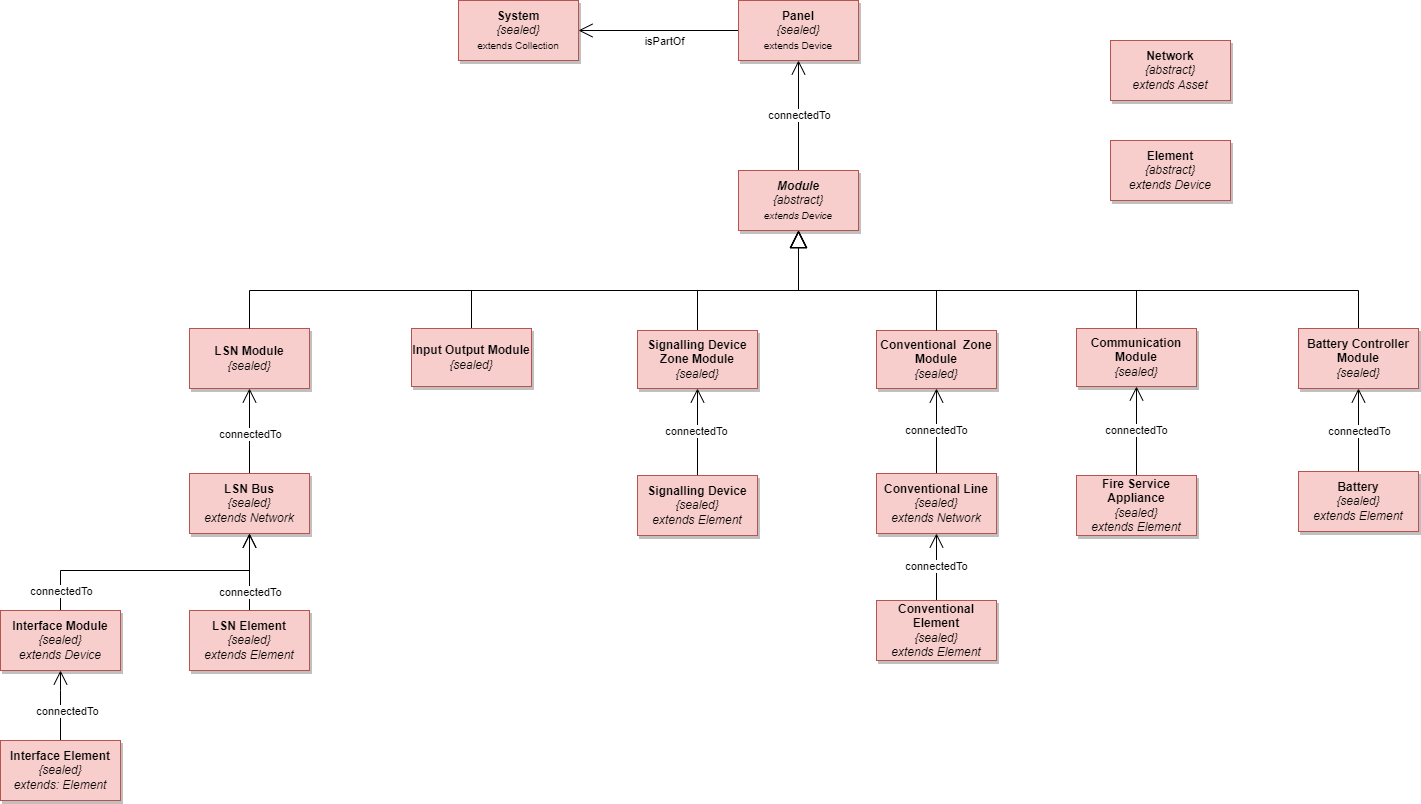

The diagram above was exported from draw.io. Its source (the exported page's mxGraphModel, read from the mxfile embedded in the PNG):
<mxGraphModel dx="4113" dy="1126" grid="1" gridSize="10" guides="1" tooltips="1" connect="1" arrows="1" fold="1" page="1" pageScale="1" pageWidth="827" pageHeight="1169" math="0" shadow="0">
  <root>
    <mxCell id="0" />
    <mxCell id="1" parent="0" />
    <mxCell id="5" value="&lt;span&gt;System&lt;br&gt;&lt;/span&gt;&lt;i style=&quot;font-weight: 400&quot;&gt;{sealed}&lt;/i&gt;&lt;span style=&quot;font-weight: 400&quot;&gt;&lt;br&gt;&lt;/span&gt;&lt;span style=&quot;font-size: 10px ; font-weight: 400&quot;&gt;extends Collection&lt;/span&gt;&lt;span&gt;&lt;br&gt;&lt;/span&gt;" style="rounded=0;whiteSpace=wrap;html=1;fontStyle=1;shadow=1;fillColor=#f8cecc;strokeColor=#b85450;" parent="1" vertex="1">
      <mxGeometry x="-1982" y="40" width="120" height="60" as="geometry" />
    </mxCell>
    <mxCell id="7" style="edgeStyle=orthogonalEdgeStyle;rounded=0;orthogonalLoop=1;jettySize=auto;html=1;entryX=1;entryY=0.5;entryDx=0;entryDy=0;endArrow=open;endFill=0;endSize=12;" parent="1" source="6" target="5" edge="1">
      <mxGeometry relative="1" as="geometry" />
    </mxCell>
    <mxCell id="8" value="isPartOf" style="edgeLabel;html=1;align=center;verticalAlign=middle;resizable=0;points=[];" parent="7" vertex="1" connectable="0">
      <mxGeometry x="-0.0778" relative="1" as="geometry">
        <mxPoint x="-1" y="10" as="offset" />
      </mxGeometry>
    </mxCell>
    <mxCell id="6" value="&lt;span&gt;Panel&lt;br&gt;&lt;/span&gt;&lt;i style=&quot;font-weight: 400&quot;&gt;{sealed}&lt;/i&gt;&lt;span&gt;&lt;br&gt;&lt;/span&gt;&lt;span style=&quot;font-size: 10px ; font-weight: 400&quot;&gt;extends Device&lt;/span&gt;&lt;span&gt;&lt;br&gt;&lt;/span&gt;" style="rounded=0;whiteSpace=wrap;html=1;fontStyle=1;shadow=1;fillColor=#f8cecc;strokeColor=#b85450;" parent="1" vertex="1">
      <mxGeometry x="-1702" y="40" width="120" height="60" as="geometry" />
    </mxCell>
    <mxCell id="11" style="edgeStyle=orthogonalEdgeStyle;rounded=0;orthogonalLoop=1;jettySize=auto;html=1;entryX=0.5;entryY=1;entryDx=0;entryDy=0;endArrow=open;endFill=0;endSize=12;" parent="1" source="10" target="6" edge="1">
      <mxGeometry relative="1" as="geometry" />
    </mxCell>
    <mxCell id="12" value="connectedTo" style="edgeLabel;html=1;align=center;verticalAlign=middle;resizable=0;points=[];" parent="11" vertex="1" connectable="0">
      <mxGeometry x="0.0242" y="-1" relative="1" as="geometry">
        <mxPoint x="-1" as="offset" />
      </mxGeometry>
    </mxCell>
    <mxCell id="10" value="&lt;span&gt;Module&lt;br&gt;&lt;/span&gt;&lt;span style=&quot;font-weight: 400&quot;&gt;{abstract}&lt;/span&gt;&lt;br style=&quot;font-weight: 400&quot;&gt;&lt;span style=&quot;font-size: 10px ; font-weight: 400&quot;&gt;extends Device&lt;/span&gt;&lt;span&gt;&lt;br&gt;&lt;/span&gt;" style="rounded=0;whiteSpace=wrap;html=1;fontStyle=3;shadow=1;fillColor=#f8cecc;strokeColor=#b85450;" parent="1" vertex="1">
      <mxGeometry x="-1702" y="210" width="120" height="60" as="geometry" />
    </mxCell>
    <mxCell id="16" style="edgeStyle=orthogonalEdgeStyle;rounded=0;orthogonalLoop=1;jettySize=auto;html=1;endArrow=block;endFill=0;endSize=15;exitX=0.5;exitY=0;exitDx=0;exitDy=0;entryX=0.5;entryY=1;entryDx=0;entryDy=0;" parent="1" source="13" target="10" edge="1">
      <mxGeometry relative="1" as="geometry">
        <mxPoint x="-1642" y="268" as="targetPoint" />
        <Array as="points">
          <mxPoint x="-1082" y="330" />
          <mxPoint x="-1642" y="330" />
        </Array>
      </mxGeometry>
    </mxCell>
    <mxCell id="13" value="&lt;span&gt;Battery Controller Module&lt;br&gt;&lt;/span&gt;&lt;i style=&quot;font-weight: 400&quot;&gt;{sealed}&lt;/i&gt;&lt;span&gt;&lt;br&gt;&lt;/span&gt;" style="rounded=0;whiteSpace=wrap;html=1;fontStyle=1;shadow=1;fillColor=#f8cecc;strokeColor=#b85450;" parent="1" vertex="1">
      <mxGeometry x="-1142" y="368" width="120" height="60" as="geometry" />
    </mxCell>
    <mxCell id="14" value="&lt;span&gt;LSN Module&lt;br&gt;&lt;/span&gt;&lt;i style=&quot;font-weight: 400&quot;&gt;{sealed}&lt;/i&gt;&lt;span&gt;&lt;br&gt;&lt;/span&gt;" style="rounded=0;whiteSpace=wrap;html=1;fontStyle=1;shadow=1;fillColor=#f8cecc;strokeColor=#b85450;" parent="1" vertex="1">
      <mxGeometry x="-2251" y="368" width="120" height="60" as="geometry" />
    </mxCell>
    <mxCell id="19" value="&lt;span&gt;Battery&lt;br&gt;&lt;/span&gt;&lt;i style=&quot;font-weight: 400&quot;&gt;{sealed}&lt;br&gt;&lt;/i&gt;&lt;i style=&quot;font-weight: 400&quot;&gt;extends Element&lt;/i&gt;&lt;span&gt;&lt;br&gt;&lt;/span&gt;" style="rounded=0;whiteSpace=wrap;html=1;fontStyle=1;shadow=1;fillColor=#f8cecc;strokeColor=#b85450;" parent="1" vertex="1">
      <mxGeometry x="-1142" y="511" width="120" height="60" as="geometry" />
    </mxCell>
    <mxCell id="150" style="edgeStyle=orthogonalEdgeStyle;rounded=0;orthogonalLoop=1;jettySize=auto;html=1;entryX=0.5;entryY=1;entryDx=0;entryDy=0;endFill=0;endArrow=open;endSize=12;" parent="1" source="20" target="26" edge="1">
      <mxGeometry relative="1" as="geometry" />
    </mxCell>
    <mxCell id="151" value="connectedTo" style="edgeLabel;html=1;align=center;verticalAlign=middle;resizable=0;points=[];" parent="150" vertex="1" connectable="0">
      <mxGeometry x="-0.7044" y="4" relative="1" as="geometry">
        <mxPoint x="4" y="-8" as="offset" />
      </mxGeometry>
    </mxCell>
    <mxCell id="20" value="&lt;span&gt;LSN Element&lt;br&gt;&lt;/span&gt;&lt;i style=&quot;font-weight: 400&quot;&gt;{sealed}&lt;br&gt;&lt;/i&gt;&lt;span&gt;&lt;span style=&quot;font-weight: normal&quot;&gt;&lt;i&gt;extends Element&lt;/i&gt;&lt;/span&gt;&lt;br&gt;&lt;/span&gt;" style="rounded=0;whiteSpace=wrap;html=1;fontStyle=1;shadow=1;fillColor=#f8cecc;strokeColor=#b85450;" parent="1" vertex="1">
      <mxGeometry x="-2251" y="650" width="120" height="60" as="geometry" />
    </mxCell>
    <mxCell id="27" style="edgeStyle=orthogonalEdgeStyle;rounded=0;orthogonalLoop=1;jettySize=auto;html=1;entryX=0.5;entryY=1;entryDx=0;entryDy=0;endArrow=open;endFill=0;endSize=12;" parent="1" source="26" target="14" edge="1">
      <mxGeometry relative="1" as="geometry" />
    </mxCell>
    <mxCell id="29" value="connectedTo" style="edgeLabel;html=1;align=center;verticalAlign=middle;resizable=0;points=[];" parent="27" vertex="1" connectable="0">
      <mxGeometry x="-0.0719" y="2" relative="1" as="geometry">
        <mxPoint x="2" y="-1" as="offset" />
      </mxGeometry>
    </mxCell>
    <mxCell id="26" value="&lt;span&gt;LSN Bus&lt;br&gt;&lt;/span&gt;&lt;i style=&quot;font-weight: 400&quot;&gt;{sealed}&lt;br&gt;&lt;/i&gt;&lt;span&gt;&lt;span style=&quot;font-weight: normal&quot;&gt;&lt;i&gt;extends Network&lt;/i&gt;&lt;/span&gt;&lt;br&gt;&lt;/span&gt;" style="rounded=0;whiteSpace=wrap;html=1;fontStyle=1;shadow=1;fillColor=#f8cecc;strokeColor=#b85450;" parent="1" vertex="1">
      <mxGeometry x="-2251" y="513" width="120" height="60" as="geometry" />
    </mxCell>
    <mxCell id="uGB_aKbPg9OmdBGKfmII-35" value="&lt;span&gt;Conventional&amp;nbsp; Zone Module&lt;br&gt;&lt;/span&gt;&lt;i style=&quot;font-weight: 400&quot;&gt;{sealed}&lt;/i&gt;&lt;span&gt;&lt;br&gt;&lt;/span&gt;" style="rounded=0;whiteSpace=wrap;html=1;fontStyle=1;shadow=1;fillColor=#f8cecc;strokeColor=#b85450;" parent="1" vertex="1">
      <mxGeometry x="-1564" y="370" width="120" height="58" as="geometry" />
    </mxCell>
    <mxCell id="70" value="connectedTo" style="edgeStyle=orthogonalEdgeStyle;rounded=0;orthogonalLoop=1;jettySize=auto;html=1;entryX=0.5;entryY=1;entryDx=0;entryDy=0;endFill=0;endArrow=open;endSize=12;" parent="1" source="uGB_aKbPg9OmdBGKfmII-36" target="uGB_aKbPg9OmdBGKfmII-35" edge="1">
      <mxGeometry relative="1" as="geometry" />
    </mxCell>
    <mxCell id="uGB_aKbPg9OmdBGKfmII-36" value="&lt;span&gt;Conventional Line&lt;br&gt;&lt;/span&gt;&lt;i style=&quot;font-weight: 400&quot;&gt;{sealed}&lt;br&gt;&lt;/i&gt;&lt;span&gt;&lt;span style=&quot;font-weight: normal&quot;&gt;&lt;i&gt;extends Network&lt;/i&gt;&lt;/span&gt;&lt;br&gt;&lt;/span&gt;" style="rounded=0;whiteSpace=wrap;html=1;fontStyle=1;shadow=1;fillColor=#f8cecc;strokeColor=#b85450;" parent="1" vertex="1">
      <mxGeometry x="-1564" y="513" width="120" height="60" as="geometry" />
    </mxCell>
    <mxCell id="KMKyo90MsyxZ3UtETG2M-32" style="edgeStyle=orthogonalEdgeStyle;rounded=0;orthogonalLoop=1;jettySize=auto;html=1;entryX=0.5;entryY=1;entryDx=0;entryDy=0;endArrow=open;endFill=0;endSize=12;exitX=0.5;exitY=0;exitDx=0;exitDy=0;" parent="1" source="19" target="13" edge="1">
      <mxGeometry relative="1" as="geometry">
        <mxPoint x="-1082" y="515" as="sourcePoint" />
        <mxPoint x="-1082.5" y="447" as="targetPoint" />
        <Array as="points" />
      </mxGeometry>
    </mxCell>
    <mxCell id="KMKyo90MsyxZ3UtETG2M-33" value="connectedTo" style="edgeLabel;html=1;align=center;verticalAlign=middle;resizable=0;points=[];" parent="KMKyo90MsyxZ3UtETG2M-32" vertex="1" connectable="0">
      <mxGeometry x="-0.0945" y="2" relative="1" as="geometry">
        <mxPoint x="2" y="-3" as="offset" />
      </mxGeometry>
    </mxCell>
    <mxCell id="34" style="edgeStyle=orthogonalEdgeStyle;rounded=0;orthogonalLoop=1;jettySize=auto;html=1;endArrow=block;endFill=0;endSize=15;exitX=0.5;exitY=0;exitDx=0;exitDy=0;" parent="1" source="uGB_aKbPg9OmdBGKfmII-35" edge="1">
      <mxGeometry relative="1" as="geometry">
        <mxPoint x="-1642" y="270" as="targetPoint" />
        <mxPoint x="-1842" y="363" as="sourcePoint" />
        <Array as="points">
          <mxPoint x="-1504" y="330" />
          <mxPoint x="-1642" y="330" />
        </Array>
      </mxGeometry>
    </mxCell>
    <mxCell id="113" style="edgeStyle=orthogonalEdgeStyle;rounded=0;orthogonalLoop=1;jettySize=auto;html=1;endFill=0;endArrow=block;endSize=15;" parent="1" source="42" target="10" edge="1">
      <mxGeometry relative="1" as="geometry">
        <Array as="points">
          <mxPoint x="-1969" y="330" />
          <mxPoint x="-1642" y="330" />
        </Array>
      </mxGeometry>
    </mxCell>
    <mxCell id="42" value="&lt;span&gt;Input Output Module&lt;br&gt;&lt;/span&gt;&lt;i style=&quot;font-weight: 400&quot;&gt;{sealed}&lt;/i&gt;&lt;span&gt;&lt;br&gt;&lt;/span&gt;" style="rounded=0;whiteSpace=wrap;html=1;fontStyle=1;shadow=1;fillColor=#f8cecc;strokeColor=#b85450;" parent="1" vertex="1">
      <mxGeometry x="-2029" y="368" width="120" height="58" as="geometry" />
    </mxCell>
    <mxCell id="43" value="&lt;span&gt;Communication Module&lt;br&gt;&lt;/span&gt;&lt;i style=&quot;font-weight: 400&quot;&gt;{sealed}&lt;/i&gt;&lt;span&gt;&lt;br&gt;&lt;/span&gt;" style="rounded=0;whiteSpace=wrap;html=1;fontStyle=1;shadow=1;fillColor=#f8cecc;strokeColor=#b85450;" parent="1" vertex="1">
      <mxGeometry x="-1364" y="368" width="120" height="58" as="geometry" />
    </mxCell>
    <mxCell id="114" style="edgeStyle=orthogonalEdgeStyle;rounded=0;orthogonalLoop=1;jettySize=auto;html=1;entryX=0.5;entryY=1;entryDx=0;entryDy=0;endFill=0;endArrow=block;endSize=15;" parent="1" source="44" target="10" edge="1">
      <mxGeometry relative="1" as="geometry">
        <Array as="points">
          <mxPoint x="-1743" y="330" />
          <mxPoint x="-1642" y="330" />
        </Array>
      </mxGeometry>
    </mxCell>
    <mxCell id="44" value="&lt;span&gt;Signalling Device Zone Module&lt;br&gt;&lt;/span&gt;&lt;i style=&quot;font-weight: 400&quot;&gt;{sealed}&lt;/i&gt;&lt;span&gt;&lt;br&gt;&lt;/span&gt;" style="rounded=0;whiteSpace=wrap;html=1;fontStyle=1;shadow=1;fillColor=#f8cecc;strokeColor=#b85450;" parent="1" vertex="1">
      <mxGeometry x="-1803" y="370" width="120" height="58" as="geometry" />
    </mxCell>
    <mxCell id="48" style="edgeStyle=orthogonalEdgeStyle;rounded=0;orthogonalLoop=1;jettySize=auto;html=1;endArrow=block;endFill=0;endSize=15;exitX=0.5;exitY=0;exitDx=0;exitDy=0;entryX=0.5;entryY=1;entryDx=0;entryDy=0;" parent="1" source="43" edge="1">
      <mxGeometry relative="1" as="geometry">
        <mxPoint x="-1642" y="270" as="targetPoint" />
        <mxPoint x="-1082" y="368" as="sourcePoint" />
        <Array as="points">
          <mxPoint x="-1304" y="330" />
          <mxPoint x="-1642" y="330" />
        </Array>
      </mxGeometry>
    </mxCell>
    <mxCell id="52" style="edgeStyle=orthogonalEdgeStyle;rounded=0;orthogonalLoop=1;jettySize=auto;html=1;endArrow=block;endFill=0;endSize=15;exitX=0.5;exitY=0;exitDx=0;exitDy=0;entryX=0.5;entryY=1;entryDx=0;entryDy=0;" parent="1" source="14" target="10" edge="1">
      <mxGeometry relative="1" as="geometry">
        <mxPoint x="-1804" y="270" as="targetPoint" />
        <mxPoint x="-2132" y="368" as="sourcePoint" />
        <Array as="points">
          <mxPoint x="-2191" y="330" />
          <mxPoint x="-1642" y="330" />
        </Array>
      </mxGeometry>
    </mxCell>
    <mxCell id="152" style="edgeStyle=orthogonalEdgeStyle;rounded=0;orthogonalLoop=1;jettySize=auto;html=1;entryX=0.5;entryY=1;entryDx=0;entryDy=0;endFill=0;endArrow=open;endSize=12;exitX=0.5;exitY=0;exitDx=0;exitDy=0;" parent="1" source="56" target="26" edge="1">
      <mxGeometry relative="1" as="geometry">
        <Array as="points">
          <mxPoint x="-2380" y="610" />
          <mxPoint x="-2191" y="610" />
        </Array>
      </mxGeometry>
    </mxCell>
    <mxCell id="153" value="connectedTo" style="edgeLabel;html=1;align=center;verticalAlign=middle;resizable=0;points=[];" parent="152" vertex="1" connectable="0">
      <mxGeometry x="-0.2271" y="1" relative="1" as="geometry">
        <mxPoint x="-63" y="21" as="offset" />
      </mxGeometry>
    </mxCell>
    <mxCell id="56" value="&lt;span&gt;Interface Module&lt;br&gt;&lt;/span&gt;&lt;i style=&quot;font-weight: 400&quot;&gt;{sealed}&lt;br&gt;&lt;/i&gt;&lt;span&gt;&lt;span style=&quot;font-weight: normal&quot;&gt;&lt;i&gt;extends Device&lt;/i&gt;&lt;/span&gt;&lt;br&gt;&lt;/span&gt;" style="rounded=0;whiteSpace=wrap;html=1;fontStyle=1;shadow=1;fillColor=#f8cecc;strokeColor=#b85450;" parent="1" vertex="1">
      <mxGeometry x="-2440" y="650" width="120" height="60" as="geometry" />
    </mxCell>
    <mxCell id="125" value="connectedTo" style="edgeStyle=orthogonalEdgeStyle;rounded=0;orthogonalLoop=1;jettySize=auto;html=1;endFill=0;endArrow=open;endSize=12;" parent="1" source="89" target="43" edge="1">
      <mxGeometry relative="1" as="geometry" />
    </mxCell>
    <mxCell id="89" value="&lt;span&gt;Fire Service Appliance&lt;br&gt;&lt;/span&gt;&lt;i style=&quot;font-weight: 400&quot;&gt;{sealed}&lt;br&gt;&lt;/i&gt;&lt;span&gt;&lt;span style=&quot;font-weight: normal&quot;&gt;&lt;i&gt;extends Element&lt;/i&gt;&lt;/span&gt;&lt;br&gt;&lt;/span&gt;" style="rounded=0;whiteSpace=wrap;html=1;fontStyle=1;shadow=1;fillColor=#f8cecc;strokeColor=#b85450;" parent="1" vertex="1">
      <mxGeometry x="-1364" y="515" width="120" height="60" as="geometry" />
    </mxCell>
    <mxCell id="115" style="edgeStyle=orthogonalEdgeStyle;rounded=0;orthogonalLoop=1;jettySize=auto;html=1;entryX=0.5;entryY=1;entryDx=0;entryDy=0;endFill=0;endArrow=open;endSize=12;" parent="1" source="93" target="44" edge="1">
      <mxGeometry relative="1" as="geometry" />
    </mxCell>
    <mxCell id="116" value="connectedTo" style="edgeLabel;html=1;align=center;verticalAlign=middle;resizable=0;points=[];" parent="115" vertex="1" connectable="0">
      <mxGeometry x="0.2946" y="2" relative="1" as="geometry">
        <mxPoint y="11" as="offset" />
      </mxGeometry>
    </mxCell>
    <mxCell id="93" value="&lt;span&gt;Signalling Device&lt;br&gt;&lt;/span&gt;&lt;i style=&quot;font-weight: 400&quot;&gt;{sealed}&lt;br&gt;&lt;/i&gt;&lt;span&gt;&lt;span style=&quot;font-weight: normal&quot;&gt;&lt;i&gt;extends Element&lt;/i&gt;&lt;/span&gt;&lt;br&gt;&lt;/span&gt;" style="rounded=0;whiteSpace=wrap;html=1;fontStyle=1;shadow=1;fillColor=#f8cecc;strokeColor=#b85450;" parent="1" vertex="1">
      <mxGeometry x="-1803" y="515" width="120" height="60" as="geometry" />
    </mxCell>
    <mxCell id="119" value="connectedTo" style="edgeStyle=orthogonalEdgeStyle;rounded=0;orthogonalLoop=1;jettySize=auto;html=1;entryX=0.5;entryY=1;entryDx=0;entryDy=0;endFill=0;endArrow=open;endSize=12;" parent="1" source="118" target="uGB_aKbPg9OmdBGKfmII-36" edge="1">
      <mxGeometry relative="1" as="geometry" />
    </mxCell>
    <mxCell id="118" value="&lt;span&gt;Conventional Element&lt;br&gt;&lt;/span&gt;&lt;i style=&quot;font-weight: 400&quot;&gt;{sealed}&lt;br&gt;&lt;/i&gt;&lt;i style=&quot;font-weight: 400&quot;&gt;extends Element&lt;/i&gt;&lt;span&gt;&lt;br&gt;&lt;/span&gt;" style="rounded=0;whiteSpace=wrap;html=1;fontStyle=1;shadow=1;fillColor=#f8cecc;strokeColor=#b85450;" parent="1" vertex="1">
      <mxGeometry x="-1564" y="640" width="120" height="60" as="geometry" />
    </mxCell>
    <mxCell id="122" style="edgeStyle=orthogonalEdgeStyle;rounded=0;orthogonalLoop=1;jettySize=auto;html=1;entryX=0.5;entryY=1;entryDx=0;entryDy=0;endFill=0;endArrow=open;endSize=12;" parent="1" source="121" target="56" edge="1">
      <mxGeometry relative="1" as="geometry">
        <mxPoint x="-2699" y="680" as="targetPoint" />
        <Array as="points">
          <mxPoint x="-2380" y="730" />
          <mxPoint x="-2380" y="730" />
        </Array>
      </mxGeometry>
    </mxCell>
    <mxCell id="123" value="connectedTo" style="edgeLabel;html=1;align=center;verticalAlign=middle;resizable=0;points=[];" parent="122" vertex="1" connectable="0">
      <mxGeometry x="-0.7078" y="-6" relative="1" as="geometry">
        <mxPoint y="-20" as="offset" />
      </mxGeometry>
    </mxCell>
    <mxCell id="121" value="&lt;span&gt;Interface Element&lt;br&gt;&lt;/span&gt;&lt;i style=&quot;font-weight: 400&quot;&gt;{sealed}&lt;br&gt;&lt;/i&gt;&lt;i style=&quot;font-weight: 400&quot;&gt;extends: Element&lt;/i&gt;&lt;span&gt;&lt;br&gt;&lt;/span&gt;" style="rounded=0;whiteSpace=wrap;html=1;fontStyle=1;shadow=1;fillColor=#f8cecc;strokeColor=#b85450;" parent="1" vertex="1">
      <mxGeometry x="-2440" y="780" width="120" height="60" as="geometry" />
    </mxCell>
    <mxCell id="127" style="edgeStyle=orthogonalEdgeStyle;rounded=0;orthogonalLoop=1;jettySize=auto;html=1;endFill=0;endArrow=open;endSize=12;" parent="1" edge="1">
      <mxGeometry relative="1" as="geometry">
        <mxPoint x="-2189.9655172413795" y="912" as="targetPoint" />
      </mxGeometry>
    </mxCell>
    <mxCell id="130" value="&lt;span&gt;Element&lt;br&gt;&lt;/span&gt;&lt;i style=&quot;font-weight: 400&quot;&gt;{abstract}&lt;br&gt;&lt;/i&gt;&lt;span&gt;&lt;span style=&quot;font-weight: normal&quot;&gt;&lt;i&gt;extends Device&lt;/i&gt;&lt;/span&gt;&lt;br&gt;&lt;/span&gt;" style="rounded=0;whiteSpace=wrap;html=1;fontStyle=1;shadow=1;fillColor=#f8cecc;strokeColor=#b85450;" parent="1" vertex="1">
      <mxGeometry x="-1330" y="180" width="120" height="60" as="geometry" />
    </mxCell>
    <mxCell id="134" value="&lt;span&gt;Network&lt;br&gt;&lt;span style=&quot;font-weight: normal&quot;&gt;&lt;i&gt;{abstract}&lt;br&gt;&lt;/i&gt;&lt;/span&gt;&lt;span style=&quot;font-weight: normal&quot;&gt;&lt;i&gt;extends Asset&lt;/i&gt;&lt;/span&gt;&lt;br&gt;&lt;/span&gt;" style="rounded=0;whiteSpace=wrap;html=1;fontStyle=1;shadow=1;fillColor=#f8cecc;strokeColor=#b85450;" parent="1" vertex="1">
      <mxGeometry x="-1330" y="80" width="120" height="60" as="geometry" />
    </mxCell>
  </root>
</mxGraphModel>